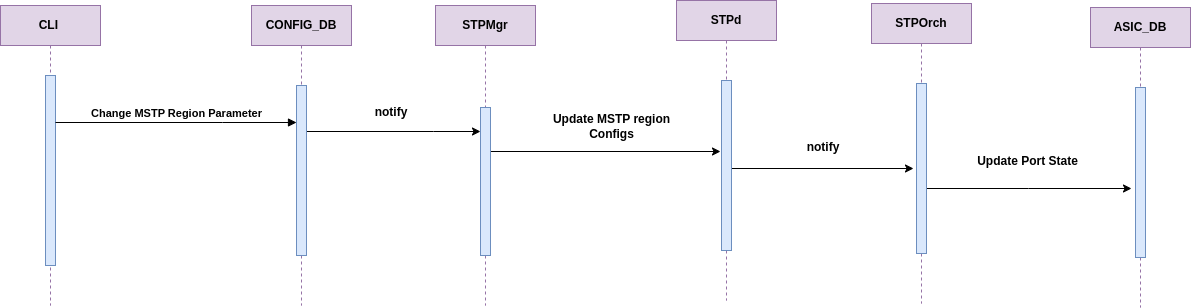

The diagram above was exported from draw.io. Its source (the exported page's mxGraphModel, read from the mxfile embedded in the PNG):
<mxGraphModel dx="1834" dy="820" grid="0" gridSize="10" guides="1" tooltips="1" connect="1" arrows="1" fold="1" page="0" pageScale="1" pageWidth="850" pageHeight="1100" math="0" shadow="0">
  <root>
    <mxCell id="0" />
    <mxCell id="1" parent="0" />
    <mxCell id="aM9ryv3xv72pqoxQDRHE-1" value="CLI&amp;nbsp;" style="shape=umlLifeline;perimeter=lifelinePerimeter;whiteSpace=wrap;html=1;container=0;dropTarget=0;collapsible=0;recursiveResize=0;outlineConnect=0;portConstraint=eastwest;newEdgeStyle={&quot;edgeStyle&quot;:&quot;elbowEdgeStyle&quot;,&quot;elbow&quot;:&quot;vertical&quot;,&quot;curved&quot;:0,&quot;rounded&quot;:0};fillColor=#e1d5e7;strokeColor=#9673a6;fontStyle=1" parent="1" vertex="1">
      <mxGeometry x="-80" y="40" width="100" height="300" as="geometry" />
    </mxCell>
    <mxCell id="aM9ryv3xv72pqoxQDRHE-2" value="" style="html=1;points=[];perimeter=orthogonalPerimeter;outlineConnect=0;targetShapes=umlLifeline;portConstraint=eastwest;newEdgeStyle={&quot;edgeStyle&quot;:&quot;elbowEdgeStyle&quot;,&quot;elbow&quot;:&quot;vertical&quot;,&quot;curved&quot;:0,&quot;rounded&quot;:0};fillColor=#dae8fc;strokeColor=#6c8ebf;fontStyle=1" parent="aM9ryv3xv72pqoxQDRHE-1" vertex="1">
      <mxGeometry x="45" y="70" width="10" height="190" as="geometry" />
    </mxCell>
    <mxCell id="v-JBTMWoUNpmtQOUg9rP-12" style="edgeStyle=elbowEdgeStyle;rounded=0;orthogonalLoop=1;jettySize=auto;html=1;elbow=vertical;curved=0;fontStyle=1" parent="1" source="aM9ryv3xv72pqoxQDRHE-5" target="v-JBTMWoUNpmtQOUg9rP-3" edge="1">
      <mxGeometry relative="1" as="geometry">
        <Array as="points">
          <mxPoint x="353" y="166" />
        </Array>
      </mxGeometry>
    </mxCell>
    <mxCell id="aM9ryv3xv72pqoxQDRHE-5" value="CONFIG_DB" style="shape=umlLifeline;perimeter=lifelinePerimeter;whiteSpace=wrap;html=1;container=0;dropTarget=0;collapsible=0;recursiveResize=0;outlineConnect=0;portConstraint=eastwest;newEdgeStyle={&quot;edgeStyle&quot;:&quot;elbowEdgeStyle&quot;,&quot;elbow&quot;:&quot;vertical&quot;,&quot;curved&quot;:0,&quot;rounded&quot;:0};fillColor=#e1d5e7;strokeColor=#9673a6;fontStyle=1" parent="1" vertex="1">
      <mxGeometry x="171" y="40" width="100" height="300" as="geometry" />
    </mxCell>
    <mxCell id="aM9ryv3xv72pqoxQDRHE-6" value="" style="html=1;points=[];perimeter=orthogonalPerimeter;outlineConnect=0;targetShapes=umlLifeline;portConstraint=eastwest;newEdgeStyle={&quot;edgeStyle&quot;:&quot;elbowEdgeStyle&quot;,&quot;elbow&quot;:&quot;vertical&quot;,&quot;curved&quot;:0,&quot;rounded&quot;:0};fillColor=#dae8fc;strokeColor=#6c8ebf;fontStyle=1" parent="aM9ryv3xv72pqoxQDRHE-5" vertex="1">
      <mxGeometry x="45" y="80" width="10" height="170" as="geometry" />
    </mxCell>
    <mxCell id="aM9ryv3xv72pqoxQDRHE-7" value="Change MSTP Region Parameter" style="html=1;verticalAlign=bottom;endArrow=block;edgeStyle=elbowEdgeStyle;elbow=vertical;curved=0;rounded=0;fontStyle=1" parent="1" source="aM9ryv3xv72pqoxQDRHE-2" target="aM9ryv3xv72pqoxQDRHE-6" edge="1">
      <mxGeometry x="0.0041" relative="1" as="geometry">
        <mxPoint x="195" y="130" as="sourcePoint" />
        <Array as="points">
          <mxPoint x="142" y="157" />
          <mxPoint x="180" y="120" />
        </Array>
        <mxPoint as="offset" />
      </mxGeometry>
    </mxCell>
    <mxCell id="v-JBTMWoUNpmtQOUg9rP-17" style="edgeStyle=elbowEdgeStyle;rounded=0;orthogonalLoop=1;jettySize=auto;html=1;elbow=vertical;curved=0;fontStyle=1" parent="1" source="v-JBTMWoUNpmtQOUg9rP-2" edge="1">
      <mxGeometry relative="1" as="geometry">
        <mxPoint x="640" y="186" as="targetPoint" />
      </mxGeometry>
    </mxCell>
    <mxCell id="v-JBTMWoUNpmtQOUg9rP-2" value="STPMgr" style="shape=umlLifeline;perimeter=lifelinePerimeter;whiteSpace=wrap;html=1;container=0;dropTarget=0;collapsible=0;recursiveResize=0;outlineConnect=0;portConstraint=eastwest;newEdgeStyle={&quot;edgeStyle&quot;:&quot;elbowEdgeStyle&quot;,&quot;elbow&quot;:&quot;vertical&quot;,&quot;curved&quot;:0,&quot;rounded&quot;:0};fillColor=#e1d5e7;strokeColor=#9673a6;fontStyle=1" parent="1" vertex="1">
      <mxGeometry x="355" y="40" width="100" height="300" as="geometry" />
    </mxCell>
    <mxCell id="v-JBTMWoUNpmtQOUg9rP-3" value="" style="html=1;points=[];perimeter=orthogonalPerimeter;outlineConnect=0;targetShapes=umlLifeline;portConstraint=eastwest;newEdgeStyle={&quot;edgeStyle&quot;:&quot;elbowEdgeStyle&quot;,&quot;elbow&quot;:&quot;vertical&quot;,&quot;curved&quot;:0,&quot;rounded&quot;:0};fillColor=#dae8fc;strokeColor=#6c8ebf;fontStyle=1" parent="v-JBTMWoUNpmtQOUg9rP-2" vertex="1">
      <mxGeometry x="45" y="102" width="10" height="148" as="geometry" />
    </mxCell>
    <mxCell id="v-JBTMWoUNpmtQOUg9rP-18" style="edgeStyle=elbowEdgeStyle;rounded=0;orthogonalLoop=1;jettySize=auto;html=1;elbow=vertical;curved=0;fontStyle=1" parent="1" source="v-JBTMWoUNpmtQOUg9rP-4" edge="1">
      <mxGeometry relative="1" as="geometry">
        <mxPoint x="833" y="203" as="targetPoint" />
      </mxGeometry>
    </mxCell>
    <mxCell id="v-JBTMWoUNpmtQOUg9rP-4" value="STPd" style="shape=umlLifeline;perimeter=lifelinePerimeter;whiteSpace=wrap;html=1;container=0;dropTarget=0;collapsible=0;recursiveResize=0;outlineConnect=0;portConstraint=eastwest;newEdgeStyle={&quot;edgeStyle&quot;:&quot;elbowEdgeStyle&quot;,&quot;elbow&quot;:&quot;vertical&quot;,&quot;curved&quot;:0,&quot;rounded&quot;:0};fillColor=#e1d5e7;strokeColor=#9673a6;fontStyle=1" parent="1" vertex="1">
      <mxGeometry x="596" y="35" width="100" height="300" as="geometry" />
    </mxCell>
    <mxCell id="v-JBTMWoUNpmtQOUg9rP-5" value="" style="html=1;points=[];perimeter=orthogonalPerimeter;outlineConnect=0;targetShapes=umlLifeline;portConstraint=eastwest;newEdgeStyle={&quot;edgeStyle&quot;:&quot;elbowEdgeStyle&quot;,&quot;elbow&quot;:&quot;vertical&quot;,&quot;curved&quot;:0,&quot;rounded&quot;:0};fillColor=#dae8fc;strokeColor=#6c8ebf;fontStyle=1" parent="v-JBTMWoUNpmtQOUg9rP-4" vertex="1">
      <mxGeometry x="45" y="80" width="10" height="170" as="geometry" />
    </mxCell>
    <mxCell id="v-JBTMWoUNpmtQOUg9rP-20" style="edgeStyle=elbowEdgeStyle;rounded=0;orthogonalLoop=1;jettySize=auto;html=1;elbow=vertical;curved=0;fontStyle=1" parent="1" edge="1">
      <mxGeometry relative="1" as="geometry">
        <mxPoint x="845" y="223" as="sourcePoint" />
        <mxPoint x="1051" y="223" as="targetPoint" />
      </mxGeometry>
    </mxCell>
    <mxCell id="v-JBTMWoUNpmtQOUg9rP-6" value="STPOrch" style="shape=umlLifeline;perimeter=lifelinePerimeter;whiteSpace=wrap;html=1;container=0;dropTarget=0;collapsible=0;recursiveResize=0;outlineConnect=0;portConstraint=eastwest;newEdgeStyle={&quot;edgeStyle&quot;:&quot;elbowEdgeStyle&quot;,&quot;elbow&quot;:&quot;vertical&quot;,&quot;curved&quot;:0,&quot;rounded&quot;:0};fillColor=#e1d5e7;strokeColor=#9673a6;fontStyle=1" parent="1" vertex="1">
      <mxGeometry x="791" y="38" width="100" height="300" as="geometry" />
    </mxCell>
    <mxCell id="v-JBTMWoUNpmtQOUg9rP-7" value="" style="html=1;points=[];perimeter=orthogonalPerimeter;outlineConnect=0;targetShapes=umlLifeline;portConstraint=eastwest;newEdgeStyle={&quot;edgeStyle&quot;:&quot;elbowEdgeStyle&quot;,&quot;elbow&quot;:&quot;vertical&quot;,&quot;curved&quot;:0,&quot;rounded&quot;:0};fillColor=#dae8fc;strokeColor=#6c8ebf;fontStyle=1" parent="v-JBTMWoUNpmtQOUg9rP-6" vertex="1">
      <mxGeometry x="45" y="80" width="10" height="170" as="geometry" />
    </mxCell>
    <mxCell id="v-JBTMWoUNpmtQOUg9rP-8" value="ASIC_DB" style="shape=umlLifeline;perimeter=lifelinePerimeter;whiteSpace=wrap;html=1;container=0;dropTarget=0;collapsible=0;recursiveResize=0;outlineConnect=0;portConstraint=eastwest;newEdgeStyle={&quot;edgeStyle&quot;:&quot;elbowEdgeStyle&quot;,&quot;elbow&quot;:&quot;vertical&quot;,&quot;curved&quot;:0,&quot;rounded&quot;:0};fillColor=#e1d5e7;strokeColor=#9673a6;fontStyle=1" parent="1" vertex="1">
      <mxGeometry x="1010" y="42" width="100" height="300" as="geometry" />
    </mxCell>
    <mxCell id="v-JBTMWoUNpmtQOUg9rP-9" value="" style="html=1;points=[];perimeter=orthogonalPerimeter;outlineConnect=0;targetShapes=umlLifeline;portConstraint=eastwest;newEdgeStyle={&quot;edgeStyle&quot;:&quot;elbowEdgeStyle&quot;,&quot;elbow&quot;:&quot;vertical&quot;,&quot;curved&quot;:0,&quot;rounded&quot;:0};fillColor=#dae8fc;strokeColor=#6c8ebf;fontStyle=1" parent="v-JBTMWoUNpmtQOUg9rP-8" vertex="1">
      <mxGeometry x="45" y="80" width="10" height="170" as="geometry" />
    </mxCell>
    <mxCell id="v-JBTMWoUNpmtQOUg9rP-14" value="notify" style="text;html=1;align=center;verticalAlign=middle;whiteSpace=wrap;rounded=0;fontStyle=1" parent="1" vertex="1">
      <mxGeometry x="281" y="132" width="60" height="30" as="geometry" />
    </mxCell>
    <mxCell id="SkGAOKywYdpLKiFTH_5G-1" value="Update MSTP region Configs" style="text;html=1;align=center;verticalAlign=middle;whiteSpace=wrap;rounded=0;fontStyle=1" parent="1" vertex="1">
      <mxGeometry x="449" y="146" width="165" height="30" as="geometry" />
    </mxCell>
    <mxCell id="SkGAOKywYdpLKiFTH_5G-3" value="notify" style="text;html=1;align=center;verticalAlign=middle;whiteSpace=wrap;rounded=0;fontStyle=1" parent="1" vertex="1">
      <mxGeometry x="713" y="167" width="60" height="30" as="geometry" />
    </mxCell>
    <mxCell id="SkGAOKywYdpLKiFTH_5G-4" value="Update Port State" style="text;html=1;align=center;verticalAlign=middle;whiteSpace=wrap;rounded=0;fontStyle=1" parent="1" vertex="1">
      <mxGeometry x="887" y="181" width="121" height="30" as="geometry" />
    </mxCell>
  </root>
</mxGraphModel>